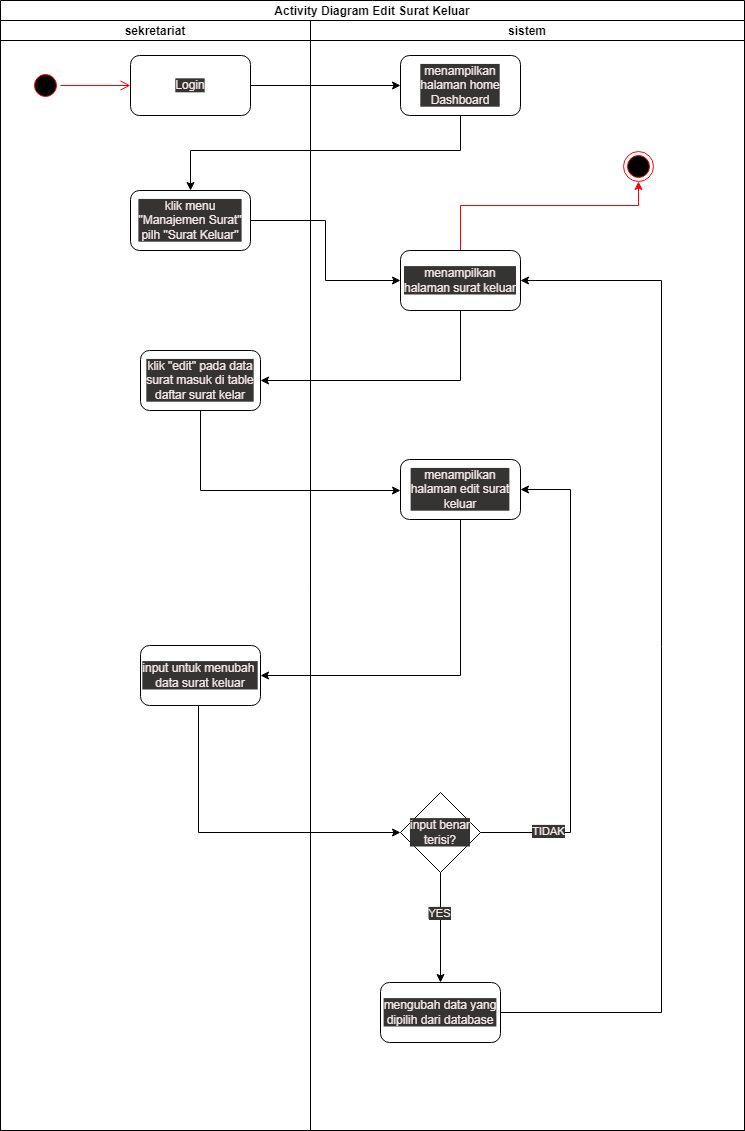

The diagram above was exported from draw.io. Its source (the exported page's mxGraphModel, read from the mxfile embedded in the PNG):
<mxGraphModel dx="1566" dy="697" grid="0" gridSize="10" guides="1" tooltips="1" connect="1" arrows="1" fold="1" page="0" pageScale="1" pageWidth="850" pageHeight="1100" math="0" shadow="0">
  <root>
    <mxCell id="0" />
    <mxCell id="1" parent="0" />
    <mxCell id="N_mFt1dJNIuZUBLhdZmX-1" value="Activity Diagram Edit Surat Keluar" style="swimlane;childLayout=stackLayout;resizeParent=1;resizeParentMax=0;startSize=20;" parent="1" vertex="1">
      <mxGeometry x="130" y="40" width="744" height="1130" as="geometry" />
    </mxCell>
    <mxCell id="N_mFt1dJNIuZUBLhdZmX-2" value="sekretariat" style="swimlane;startSize=20;" parent="N_mFt1dJNIuZUBLhdZmX-1" vertex="1">
      <mxGeometry y="20" width="310" height="1110" as="geometry">
        <mxRectangle y="20" width="30" height="460" as="alternateBounds" />
      </mxGeometry>
    </mxCell>
    <mxCell id="N_mFt1dJNIuZUBLhdZmX-3" value="" style="ellipse;html=1;shape=startState;fillColor=#000000;strokeColor=#ff0000;" parent="N_mFt1dJNIuZUBLhdZmX-2" vertex="1">
      <mxGeometry x="30" y="50" width="30" height="30" as="geometry" />
    </mxCell>
    <mxCell id="N_mFt1dJNIuZUBLhdZmX-4" value="" style="edgeStyle=orthogonalEdgeStyle;html=1;verticalAlign=bottom;endArrow=open;endSize=8;strokeColor=#ff0000;rounded=0;" parent="N_mFt1dJNIuZUBLhdZmX-2" source="N_mFt1dJNIuZUBLhdZmX-3" edge="1">
      <mxGeometry relative="1" as="geometry">
        <mxPoint x="130" y="65" as="targetPoint" />
      </mxGeometry>
    </mxCell>
    <mxCell id="N_mFt1dJNIuZUBLhdZmX-5" value="Login" style="rounded=1;whiteSpace=wrap;html=1;" parent="N_mFt1dJNIuZUBLhdZmX-2" vertex="1">
      <mxGeometry x="130" y="35" width="120" height="60" as="geometry" />
    </mxCell>
    <mxCell id="N_mFt1dJNIuZUBLhdZmX-6" value="klik menu &quot;Manajemen Surat&quot; pilh &quot;Surat Keluar&quot;" style="rounded=1;whiteSpace=wrap;html=1;" parent="N_mFt1dJNIuZUBLhdZmX-2" vertex="1">
      <mxGeometry x="130" y="170" width="120" height="60" as="geometry" />
    </mxCell>
    <mxCell id="N_mFt1dJNIuZUBLhdZmX-7" value="klik &quot;edit&quot; pada data surat masuk di table daftar surat kelar" style="rounded=1;whiteSpace=wrap;html=1;" parent="N_mFt1dJNIuZUBLhdZmX-2" vertex="1">
      <mxGeometry x="140" y="330" width="120" height="60" as="geometry" />
    </mxCell>
    <mxCell id="N_mFt1dJNIuZUBLhdZmX-8" value="input untuk menubah&amp;nbsp; data surat keluar " style="rounded=1;whiteSpace=wrap;html=1;" parent="N_mFt1dJNIuZUBLhdZmX-2" vertex="1">
      <mxGeometry x="140" y="625" width="120" height="60" as="geometry" />
    </mxCell>
    <mxCell id="N_mFt1dJNIuZUBLhdZmX-9" value="sistem" style="swimlane;startSize=20;" parent="N_mFt1dJNIuZUBLhdZmX-1" vertex="1">
      <mxGeometry x="310" y="20" width="434" height="1110" as="geometry" />
    </mxCell>
    <mxCell id="N_mFt1dJNIuZUBLhdZmX-10" value="menampilkan halaman home Dashboard" style="rounded=1;whiteSpace=wrap;html=1;" parent="N_mFt1dJNIuZUBLhdZmX-9" vertex="1">
      <mxGeometry x="90" y="35" width="120" height="60" as="geometry" />
    </mxCell>
    <mxCell id="N_mFt1dJNIuZUBLhdZmX-11" style="edgeStyle=orthogonalEdgeStyle;rounded=0;orthogonalLoop=1;jettySize=auto;html=1;strokeColor=#FF0000;" parent="N_mFt1dJNIuZUBLhdZmX-9" source="N_mFt1dJNIuZUBLhdZmX-12" target="N_mFt1dJNIuZUBLhdZmX-13" edge="1">
      <mxGeometry relative="1" as="geometry">
        <Array as="points">
          <mxPoint x="150" y="185" />
          <mxPoint x="328" y="185" />
        </Array>
      </mxGeometry>
    </mxCell>
    <mxCell id="N_mFt1dJNIuZUBLhdZmX-12" value="menampilkan halaman surat keluar" style="rounded=1;whiteSpace=wrap;html=1;" parent="N_mFt1dJNIuZUBLhdZmX-9" vertex="1">
      <mxGeometry x="90" y="230" width="120" height="60" as="geometry" />
    </mxCell>
    <mxCell id="N_mFt1dJNIuZUBLhdZmX-13" value="" style="ellipse;html=1;shape=endState;fillColor=#000000;strokeColor=#ff0000;" parent="N_mFt1dJNIuZUBLhdZmX-9" vertex="1">
      <mxGeometry x="313" y="131" width="30" height="30" as="geometry" />
    </mxCell>
    <mxCell id="N_mFt1dJNIuZUBLhdZmX-14" value="menampilkan halaman edit surat keluar" style="rounded=1;whiteSpace=wrap;html=1;" parent="N_mFt1dJNIuZUBLhdZmX-9" vertex="1">
      <mxGeometry x="90" y="439" width="120" height="60" as="geometry" />
    </mxCell>
    <mxCell id="N_mFt1dJNIuZUBLhdZmX-15" style="edgeStyle=orthogonalEdgeStyle;rounded=0;orthogonalLoop=1;jettySize=auto;html=1;entryX=1;entryY=0.5;entryDx=0;entryDy=0;strokeColor=#000000;" parent="N_mFt1dJNIuZUBLhdZmX-9" source="N_mFt1dJNIuZUBLhdZmX-19" target="N_mFt1dJNIuZUBLhdZmX-14" edge="1">
      <mxGeometry relative="1" as="geometry">
        <Array as="points">
          <mxPoint x="260" y="812" />
          <mxPoint x="260" y="469" />
        </Array>
      </mxGeometry>
    </mxCell>
    <mxCell id="N_mFt1dJNIuZUBLhdZmX-16" value="TIDAK" style="edgeLabel;html=1;align=center;verticalAlign=middle;resizable=0;points=[];" parent="N_mFt1dJNIuZUBLhdZmX-15" vertex="1" connectable="0">
      <mxGeometry x="-0.7226" y="2" relative="1" as="geometry">
        <mxPoint as="offset" />
      </mxGeometry>
    </mxCell>
    <mxCell id="N_mFt1dJNIuZUBLhdZmX-17" style="edgeStyle=orthogonalEdgeStyle;rounded=0;orthogonalLoop=1;jettySize=auto;html=1;strokeColor=#000000;" parent="N_mFt1dJNIuZUBLhdZmX-9" source="N_mFt1dJNIuZUBLhdZmX-19" target="N_mFt1dJNIuZUBLhdZmX-21" edge="1">
      <mxGeometry relative="1" as="geometry" />
    </mxCell>
    <mxCell id="N_mFt1dJNIuZUBLhdZmX-18" value="YES" style="edgeLabel;html=1;align=center;verticalAlign=middle;resizable=0;points=[];" parent="N_mFt1dJNIuZUBLhdZmX-17" vertex="1" connectable="0">
      <mxGeometry x="-0.2727" y="-2" relative="1" as="geometry">
        <mxPoint as="offset" />
      </mxGeometry>
    </mxCell>
    <mxCell id="N_mFt1dJNIuZUBLhdZmX-19" value="input benar terisi?" style="rhombus;whiteSpace=wrap;html=1;" parent="N_mFt1dJNIuZUBLhdZmX-9" vertex="1">
      <mxGeometry x="90" y="772" width="80" height="80" as="geometry" />
    </mxCell>
    <mxCell id="N_mFt1dJNIuZUBLhdZmX-20" style="edgeStyle=orthogonalEdgeStyle;rounded=0;orthogonalLoop=1;jettySize=auto;html=1;strokeColor=#000000;entryX=1;entryY=0.5;entryDx=0;entryDy=0;" parent="N_mFt1dJNIuZUBLhdZmX-9" source="N_mFt1dJNIuZUBLhdZmX-21" target="N_mFt1dJNIuZUBLhdZmX-12" edge="1">
      <mxGeometry relative="1" as="geometry">
        <mxPoint x="332" y="450" as="targetPoint" />
        <Array as="points">
          <mxPoint x="351" y="992" />
          <mxPoint x="351" y="260" />
        </Array>
      </mxGeometry>
    </mxCell>
    <mxCell id="N_mFt1dJNIuZUBLhdZmX-21" value="mengubah data yang dipilih dari database" style="rounded=1;whiteSpace=wrap;html=1;" parent="N_mFt1dJNIuZUBLhdZmX-9" vertex="1">
      <mxGeometry x="70" y="962" width="120" height="60" as="geometry" />
    </mxCell>
    <mxCell id="N_mFt1dJNIuZUBLhdZmX-22" style="edgeStyle=orthogonalEdgeStyle;rounded=0;orthogonalLoop=1;jettySize=auto;html=1;entryX=0;entryY=0.5;entryDx=0;entryDy=0;" parent="N_mFt1dJNIuZUBLhdZmX-1" source="N_mFt1dJNIuZUBLhdZmX-5" target="N_mFt1dJNIuZUBLhdZmX-10" edge="1">
      <mxGeometry relative="1" as="geometry" />
    </mxCell>
    <mxCell id="N_mFt1dJNIuZUBLhdZmX-23" style="edgeStyle=orthogonalEdgeStyle;rounded=0;orthogonalLoop=1;jettySize=auto;html=1;entryX=0.5;entryY=0;entryDx=0;entryDy=0;" parent="N_mFt1dJNIuZUBLhdZmX-1" source="N_mFt1dJNIuZUBLhdZmX-10" target="N_mFt1dJNIuZUBLhdZmX-6" edge="1">
      <mxGeometry relative="1" as="geometry">
        <Array as="points">
          <mxPoint x="460" y="150" />
          <mxPoint x="190" y="150" />
        </Array>
      </mxGeometry>
    </mxCell>
    <mxCell id="N_mFt1dJNIuZUBLhdZmX-24" style="edgeStyle=orthogonalEdgeStyle;rounded=0;orthogonalLoop=1;jettySize=auto;html=1;entryX=0;entryY=0.5;entryDx=0;entryDy=0;" parent="N_mFt1dJNIuZUBLhdZmX-1" source="N_mFt1dJNIuZUBLhdZmX-6" target="N_mFt1dJNIuZUBLhdZmX-12" edge="1">
      <mxGeometry relative="1" as="geometry" />
    </mxCell>
    <mxCell id="N_mFt1dJNIuZUBLhdZmX-25" style="edgeStyle=orthogonalEdgeStyle;rounded=0;orthogonalLoop=1;jettySize=auto;html=1;entryX=1;entryY=0.5;entryDx=0;entryDy=0;" parent="N_mFt1dJNIuZUBLhdZmX-1" source="N_mFt1dJNIuZUBLhdZmX-12" target="N_mFt1dJNIuZUBLhdZmX-7" edge="1">
      <mxGeometry relative="1" as="geometry">
        <Array as="points">
          <mxPoint x="460" y="380" />
        </Array>
      </mxGeometry>
    </mxCell>
    <mxCell id="N_mFt1dJNIuZUBLhdZmX-26" style="edgeStyle=orthogonalEdgeStyle;rounded=0;orthogonalLoop=1;jettySize=auto;html=1;" parent="N_mFt1dJNIuZUBLhdZmX-1" source="N_mFt1dJNIuZUBLhdZmX-7" target="N_mFt1dJNIuZUBLhdZmX-14" edge="1">
      <mxGeometry relative="1" as="geometry">
        <Array as="points">
          <mxPoint x="200" y="490" />
        </Array>
        <mxPoint x="430" y="424" as="targetPoint" />
      </mxGeometry>
    </mxCell>
    <mxCell id="N_mFt1dJNIuZUBLhdZmX-27" style="edgeStyle=orthogonalEdgeStyle;rounded=0;orthogonalLoop=1;jettySize=auto;html=1;entryX=1;entryY=0.5;entryDx=0;entryDy=0;exitX=0.5;exitY=1;exitDx=0;exitDy=0;" parent="N_mFt1dJNIuZUBLhdZmX-1" source="N_mFt1dJNIuZUBLhdZmX-14" target="N_mFt1dJNIuZUBLhdZmX-8" edge="1">
      <mxGeometry relative="1" as="geometry">
        <mxPoint x="460" y="530" as="sourcePoint" />
        <mxPoint x="460" y="650" as="targetPoint" />
      </mxGeometry>
    </mxCell>
    <mxCell id="N_mFt1dJNIuZUBLhdZmX-28" style="edgeStyle=orthogonalEdgeStyle;rounded=0;orthogonalLoop=1;jettySize=auto;html=1;strokeColor=#000000;" parent="N_mFt1dJNIuZUBLhdZmX-1" source="N_mFt1dJNIuZUBLhdZmX-8" target="N_mFt1dJNIuZUBLhdZmX-19" edge="1">
      <mxGeometry relative="1" as="geometry">
        <mxPoint x="398" y="832" as="targetPoint" />
        <Array as="points">
          <mxPoint x="198" y="832" />
        </Array>
      </mxGeometry>
    </mxCell>
  </root>
</mxGraphModel>